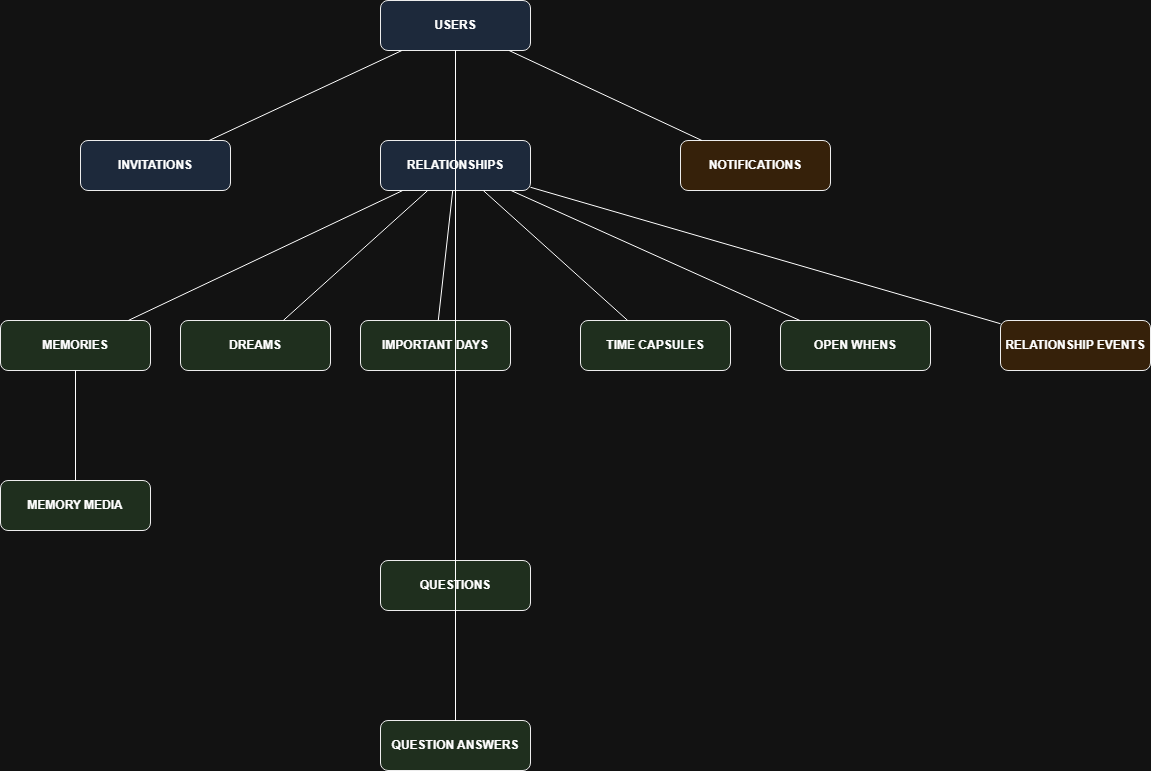

The diagram above was exported from draw.io. Its source (the exported page's mxGraphModel, read from the mxfile embedded in the PNG):
<mxGraphModel dx="1653" dy="783" grid="1" gridSize="10" guides="1" tooltips="1" connect="1" arrows="1" fold="1" page="1" pageScale="1" pageWidth="850" pageHeight="1100" math="0" shadow="0">
  <root>
    <mxCell id="0" />
    <mxCell id="1" parent="0" />
    <mxCell id="2" parent="1" style="rounded=1;whiteSpace=wrap;html=1;fillColor=#dae8fc;strokeColor=#000000;fontStyle=1;" value="USERS" vertex="1">
      <mxGeometry height="50" width="150" x="420" y="40" as="geometry" />
    </mxCell>
    <mxCell id="3" parent="1" style="rounded=1;whiteSpace=wrap;html=1;fillColor=#dae8fc;strokeColor=#000000;fontStyle=1;" value="RELATIONSHIPS" vertex="1">
      <mxGeometry height="50" width="150" x="420" y="180" as="geometry" />
    </mxCell>
    <mxCell id="4" parent="1" style="rounded=1;whiteSpace=wrap;html=1;fillColor=#dae8fc;strokeColor=#000000;fontStyle=1;" value="INVITATIONS" vertex="1">
      <mxGeometry height="50" width="150" x="120" y="180" as="geometry" />
    </mxCell>
    <mxCell id="5" parent="1" style="rounded=1;whiteSpace=wrap;html=1;fillColor=#ffe6cc;strokeColor=#000000;fontStyle=1;" value="NOTIFICATIONS" vertex="1">
      <mxGeometry height="50" width="150" x="720" y="180" as="geometry" />
    </mxCell>
    <mxCell id="6" parent="1" style="rounded=1;whiteSpace=wrap;html=1;fillColor=#d5e8d4;strokeColor=#000000;fontStyle=1;" value="MEMORIES" vertex="1">
      <mxGeometry height="50" width="150" x="40" y="360" as="geometry" />
    </mxCell>
    <mxCell id="7" parent="1" style="rounded=1;whiteSpace=wrap;html=1;fillColor=#d5e8d4;strokeColor=#000000;fontStyle=1;" value="DREAMS" vertex="1">
      <mxGeometry height="50" width="150" x="220" y="360" as="geometry" />
    </mxCell>
    <mxCell id="8" parent="1" style="rounded=1;whiteSpace=wrap;html=1;fillColor=#d5e8d4;strokeColor=#000000;fontStyle=1;" value="IMPORTANT DAYS" vertex="1">
      <mxGeometry height="50" width="150" x="400" y="360" as="geometry" />
    </mxCell>
    <mxCell id="9" parent="1" style="rounded=1;whiteSpace=wrap;html=1;fillColor=#d5e8d4;strokeColor=#000000;fontStyle=1;" value="TIME CAPSULES" vertex="1">
      <mxGeometry height="50" width="150" x="620" y="360" as="geometry" />
    </mxCell>
    <mxCell id="10" parent="1" style="rounded=1;whiteSpace=wrap;html=1;fillColor=#d5e8d4;strokeColor=#000000;fontStyle=1;" value="OPEN WHENS" vertex="1">
      <mxGeometry height="50" width="150" x="820" y="360" as="geometry" />
    </mxCell>
    <mxCell id="11" parent="1" style="rounded=1;whiteSpace=wrap;html=1;fillColor=#ffe6cc;strokeColor=#000000;fontStyle=1;" value="RELATIONSHIP EVENTS" vertex="1">
      <mxGeometry height="50" width="150" x="1040" y="360" as="geometry" />
    </mxCell>
    <mxCell id="12" parent="1" style="rounded=1;whiteSpace=wrap;html=1;fillColor=#d5e8d4;strokeColor=#000000;fontStyle=1;" value="MEMORY MEDIA" vertex="1">
      <mxGeometry height="50" width="150" x="40" y="520" as="geometry" />
    </mxCell>
    <mxCell id="13" parent="1" style="rounded=1;whiteSpace=wrap;html=1;fillColor=#d5e8d4;strokeColor=#000000;fontStyle=1;" value="QUESTIONS" vertex="1">
      <mxGeometry height="50" width="150" x="420" y="600" as="geometry" />
    </mxCell>
    <mxCell id="14" parent="1" style="rounded=1;whiteSpace=wrap;html=1;fillColor=#d5e8d4;strokeColor=#000000;fontStyle=1;" value="QUESTION ANSWERS" vertex="1">
      <mxGeometry height="50" width="150" x="420" y="760" as="geometry" />
    </mxCell>
    <mxCell id="15" edge="1" parent="1" source="2" style="endArrow=none;html=1;" target="3">
      <mxGeometry relative="1" as="geometry" />
    </mxCell>
    <mxCell id="16" edge="1" parent="1" source="2" style="endArrow=none;html=1;" target="4">
      <mxGeometry relative="1" as="geometry" />
    </mxCell>
    <mxCell id="17" edge="1" parent="1" source="2" style="endArrow=none;html=1;" target="5">
      <mxGeometry relative="1" as="geometry" />
    </mxCell>
    <mxCell id="18" edge="1" parent="1" source="2" style="endArrow=none;html=1;" target="14">
      <mxGeometry relative="1" as="geometry" />
    </mxCell>
    <mxCell id="19" edge="1" parent="1" source="3" style="endArrow=none;html=1;" target="6">
      <mxGeometry relative="1" as="geometry" />
    </mxCell>
    <mxCell id="20" edge="1" parent="1" source="3" style="endArrow=none;html=1;" target="7">
      <mxGeometry relative="1" as="geometry" />
    </mxCell>
    <mxCell id="21" edge="1" parent="1" source="3" style="endArrow=none;html=1;" target="8">
      <mxGeometry relative="1" as="geometry" />
    </mxCell>
    <mxCell id="22" edge="1" parent="1" source="3" style="endArrow=none;html=1;" target="9">
      <mxGeometry relative="1" as="geometry" />
    </mxCell>
    <mxCell id="23" edge="1" parent="1" source="3" style="endArrow=none;html=1;" target="10">
      <mxGeometry relative="1" as="geometry" />
    </mxCell>
    <mxCell id="24" edge="1" parent="1" source="3" style="endArrow=none;html=1;" target="11">
      <mxGeometry relative="1" as="geometry" />
    </mxCell>
    <mxCell id="25" edge="1" parent="1" source="3" style="endArrow=none;html=1;" target="14">
      <mxGeometry relative="1" as="geometry" />
    </mxCell>
    <mxCell id="26" edge="1" parent="1" source="6" style="endArrow=none;html=1;" target="12">
      <mxGeometry relative="1" as="geometry" />
    </mxCell>
    <mxCell id="27" edge="1" parent="1" source="13" style="endArrow=none;html=1;" target="14">
      <mxGeometry relative="1" as="geometry" />
    </mxCell>
  </root>
</mxGraphModel>